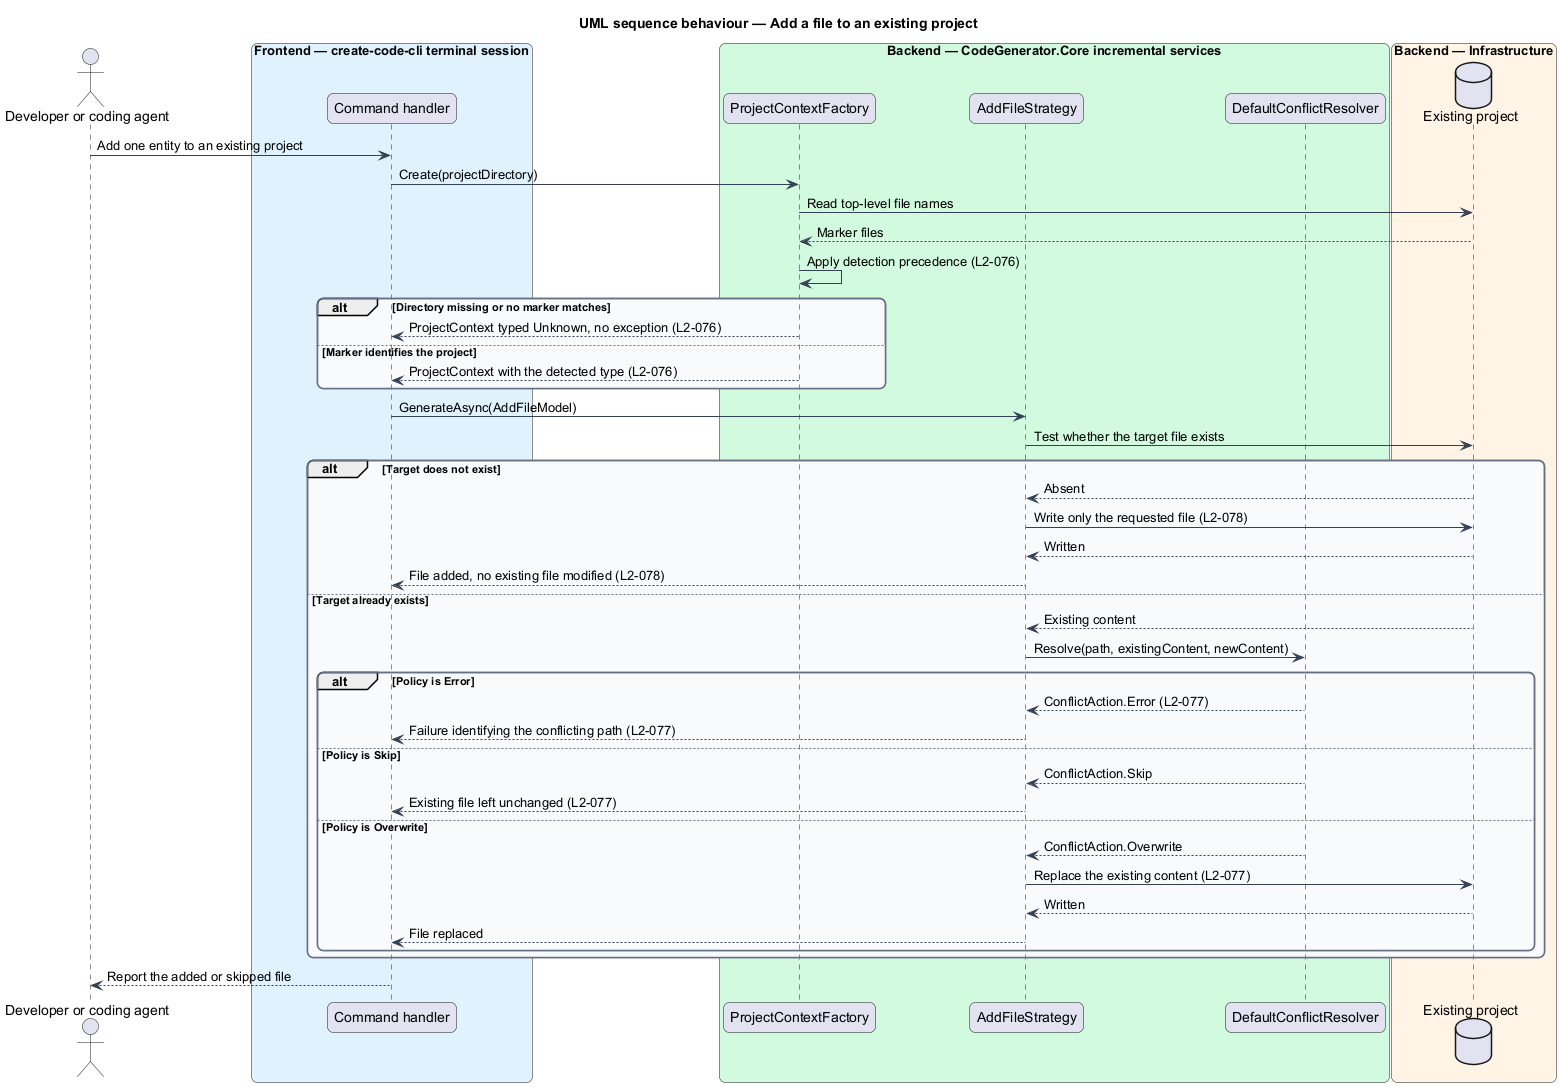

The diagram above was rendered by PlantUML. Its source (embedded in the PNG):
@startuml
title UML sequence behaviour — Add a file to an existing project
skinparam backgroundColor #FFFFFF
skinparam shadowing false
skinparam roundcorner 12
skinparam defaultFontName Arial
skinparam ArrowColor #344054
skinparam rectangle {
  BorderColor #344054
  FontColor #101828
}
skinparam package {
  BorderColor #667085
  FontColor #101828
  BackgroundColor #F9FAFB
}
actor "Developer or coding agent" as actor
box "Frontend — create-code-cli terminal session" #E0F2FE
  participant "Command handler" as cmd
end box
box "Backend — CodeGenerator.Core incremental services" #D1FADF
  participant "ProjectContextFactory" as factory
  participant "AddFileStrategy" as strategy
  participant "DefaultConflictResolver" as resolver
end box
box "Backend — Infrastructure" #FFF4E5
  database "Existing project" as project
end box

actor -> cmd : Add one entity to an existing project
cmd -> factory : Create(projectDirectory)
factory -> project : Read top-level file names
project --> factory : Marker files
factory -> factory : Apply detection precedence (L2-076)
alt Directory missing or no marker matches
  factory --> cmd : ProjectContext typed Unknown, no exception (L2-076)
else Marker identifies the project
  factory --> cmd : ProjectContext with the detected type (L2-076)
end
cmd -> strategy : GenerateAsync(AddFileModel)
strategy -> project : Test whether the target file exists
alt Target does not exist
  project --> strategy : Absent
  strategy -> project : Write only the requested file (L2-078)
  project --> strategy : Written
  strategy --> cmd : File added, no existing file modified (L2-078)
else Target already exists
  project --> strategy : Existing content
  strategy -> resolver : Resolve(path, existingContent, newContent)
  alt Policy is Error
    resolver --> strategy : ConflictAction.Error (L2-077)
    strategy --> cmd : Failure identifying the conflicting path (L2-077)
  else Policy is Skip
    resolver --> strategy : ConflictAction.Skip
    strategy --> cmd : Existing file left unchanged (L2-077)
  else Policy is Overwrite
    resolver --> strategy : ConflictAction.Overwrite
    strategy -> project : Replace the existing content (L2-077)
    project --> strategy : Written
    strategy --> cmd : File replaced
  end
end
cmd --> actor : Report the added or skipped file
@enduml